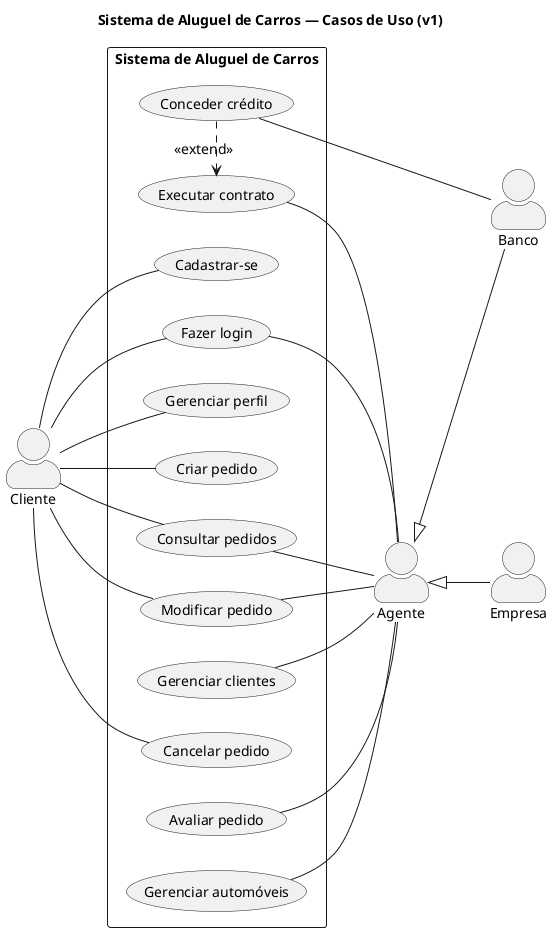

The diagram above was rendered by PlantUML. Its source (embedded in the PNG):
@startuml casos-de-uso
title Sistema de Aluguel de Carros — Casos de Uso (v1)
left to right direction
skinparam actorStyle awesome
skinparam packageStyle rectangle
skinparam shadowing false
skinparam defaultFontSize 14

actor Cliente
actor Agente
actor Empresa
actor Banco

Agente <|-- Empresa
Agente <|-- Banco

rectangle "Sistema de Aluguel de Carros" {
  usecase "Cadastrar-se" as UC01
  usecase "Fazer login" as UC02
  usecase "Gerenciar perfil" as UC03
  usecase "Criar pedido" as UC04
  usecase "Consultar pedidos" as UC05
  usecase "Modificar pedido" as UC06
  usecase "Cancelar pedido" as UC07
  usecase "Gerenciar clientes" as UC08
  usecase "Gerenciar automóveis" as UC09
  usecase "Avaliar pedido" as UC10
  usecase "Executar contrato" as UC11
  usecase "Conceder crédito" as UC12
}

Cliente -- UC01
Cliente -- UC02
Cliente -- UC03
Cliente -- UC04
Cliente -- UC05
Cliente -- UC06
Cliente -- UC07

UC02 -- Agente
UC05 -- Agente
UC06 -- Agente
UC08 -- Agente
UC09 -- Agente
UC10 -- Agente
UC11 -- Agente

UC12 -- Banco
UC12 .> UC11 : <<extend>>
@enduml